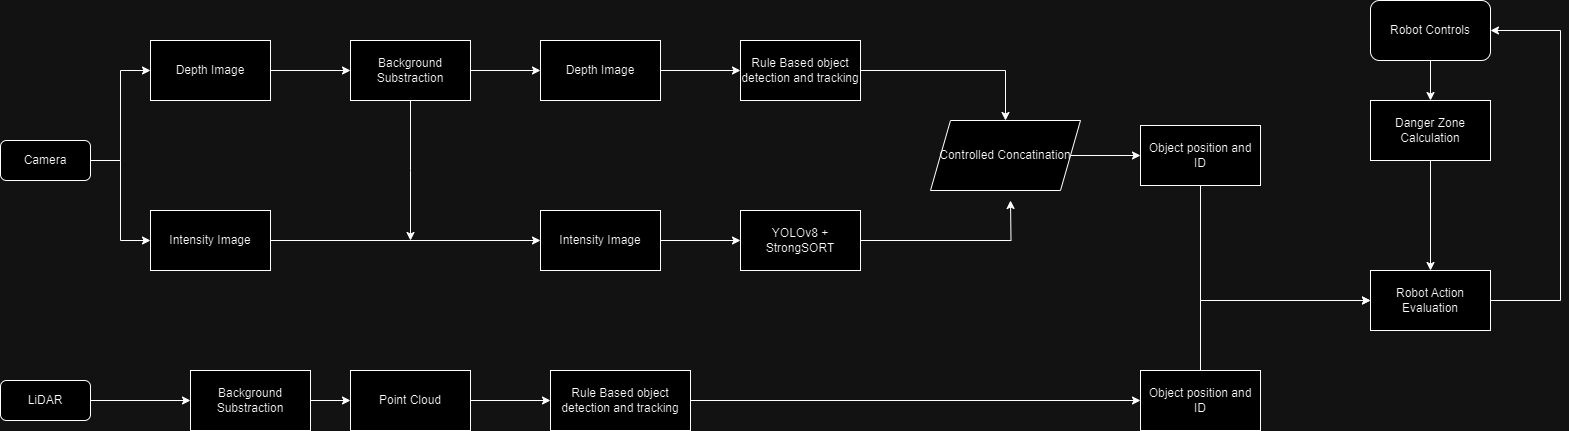

The diagram above was exported from draw.io. Its source (the exported page's mxGraphModel, read from the mxfile embedded in the PNG):
<mxGraphModel dx="1050" dy="557" grid="1" gridSize="10" guides="1" tooltips="1" connect="1" arrows="1" fold="1" page="1" pageScale="1" pageWidth="827" pageHeight="1169" math="0" shadow="0">
  <root>
    <mxCell id="0" />
    <mxCell id="1" parent="0" />
    <mxCell id="4xLZIIHt0u2nFzGWx_ZE-4" style="edgeStyle=orthogonalEdgeStyle;rounded=0;orthogonalLoop=1;jettySize=auto;html=1;entryX=0;entryY=0.5;entryDx=0;entryDy=0;" edge="1" parent="1" source="4xLZIIHt0u2nFzGWx_ZE-1" target="4xLZIIHt0u2nFzGWx_ZE-2">
      <mxGeometry relative="1" as="geometry" />
    </mxCell>
    <mxCell id="4xLZIIHt0u2nFzGWx_ZE-5" style="edgeStyle=orthogonalEdgeStyle;rounded=0;orthogonalLoop=1;jettySize=auto;html=1;entryX=0;entryY=0.5;entryDx=0;entryDy=0;" edge="1" parent="1" source="4xLZIIHt0u2nFzGWx_ZE-1" target="4xLZIIHt0u2nFzGWx_ZE-3">
      <mxGeometry relative="1" as="geometry" />
    </mxCell>
    <mxCell id="4xLZIIHt0u2nFzGWx_ZE-1" value="Camera" style="rounded=1;whiteSpace=wrap;html=1;" vertex="1" parent="1">
      <mxGeometry x="10" y="160" width="90" height="40" as="geometry" />
    </mxCell>
    <mxCell id="4xLZIIHt0u2nFzGWx_ZE-7" value="" style="edgeStyle=orthogonalEdgeStyle;rounded=0;orthogonalLoop=1;jettySize=auto;html=1;" edge="1" parent="1" source="4xLZIIHt0u2nFzGWx_ZE-2" target="4xLZIIHt0u2nFzGWx_ZE-6">
      <mxGeometry relative="1" as="geometry" />
    </mxCell>
    <mxCell id="4xLZIIHt0u2nFzGWx_ZE-2" value="Depth Image" style="rounded=0;whiteSpace=wrap;html=1;" vertex="1" parent="1">
      <mxGeometry x="160" y="60" width="120" height="60" as="geometry" />
    </mxCell>
    <mxCell id="4xLZIIHt0u2nFzGWx_ZE-9" style="edgeStyle=orthogonalEdgeStyle;rounded=0;orthogonalLoop=1;jettySize=auto;html=1;" edge="1" parent="1" source="4xLZIIHt0u2nFzGWx_ZE-3" target="4xLZIIHt0u2nFzGWx_ZE-8">
      <mxGeometry relative="1" as="geometry" />
    </mxCell>
    <mxCell id="4xLZIIHt0u2nFzGWx_ZE-3" value="Intensity Image" style="rounded=0;whiteSpace=wrap;html=1;" vertex="1" parent="1">
      <mxGeometry x="160" y="230" width="120" height="60" as="geometry" />
    </mxCell>
    <mxCell id="4xLZIIHt0u2nFzGWx_ZE-10" style="edgeStyle=orthogonalEdgeStyle;rounded=0;orthogonalLoop=1;jettySize=auto;html=1;" edge="1" parent="1" source="4xLZIIHt0u2nFzGWx_ZE-6">
      <mxGeometry relative="1" as="geometry">
        <mxPoint x="420" y="260" as="targetPoint" />
      </mxGeometry>
    </mxCell>
    <mxCell id="4xLZIIHt0u2nFzGWx_ZE-12" value="" style="edgeStyle=orthogonalEdgeStyle;rounded=0;orthogonalLoop=1;jettySize=auto;html=1;" edge="1" parent="1" source="4xLZIIHt0u2nFzGWx_ZE-6" target="4xLZIIHt0u2nFzGWx_ZE-11">
      <mxGeometry relative="1" as="geometry" />
    </mxCell>
    <mxCell id="4xLZIIHt0u2nFzGWx_ZE-6" value="Background Substraction" style="whiteSpace=wrap;html=1;rounded=0;" vertex="1" parent="1">
      <mxGeometry x="360" y="60" width="120" height="60" as="geometry" />
    </mxCell>
    <mxCell id="4xLZIIHt0u2nFzGWx_ZE-16" value="" style="edgeStyle=orthogonalEdgeStyle;rounded=0;orthogonalLoop=1;jettySize=auto;html=1;" edge="1" parent="1" source="4xLZIIHt0u2nFzGWx_ZE-8" target="4xLZIIHt0u2nFzGWx_ZE-15">
      <mxGeometry relative="1" as="geometry" />
    </mxCell>
    <mxCell id="4xLZIIHt0u2nFzGWx_ZE-8" value="Intensity Image" style="rounded=0;whiteSpace=wrap;html=1;" vertex="1" parent="1">
      <mxGeometry x="550" y="230" width="120" height="60" as="geometry" />
    </mxCell>
    <mxCell id="4xLZIIHt0u2nFzGWx_ZE-14" value="" style="edgeStyle=orthogonalEdgeStyle;rounded=0;orthogonalLoop=1;jettySize=auto;html=1;" edge="1" parent="1" source="4xLZIIHt0u2nFzGWx_ZE-11" target="4xLZIIHt0u2nFzGWx_ZE-13">
      <mxGeometry relative="1" as="geometry" />
    </mxCell>
    <mxCell id="4xLZIIHt0u2nFzGWx_ZE-11" value="Depth Image" style="rounded=0;whiteSpace=wrap;html=1;" vertex="1" parent="1">
      <mxGeometry x="550" y="60" width="120" height="60" as="geometry" />
    </mxCell>
    <mxCell id="4xLZIIHt0u2nFzGWx_ZE-18" value="" style="edgeStyle=orthogonalEdgeStyle;rounded=0;orthogonalLoop=1;jettySize=auto;html=1;" edge="1" parent="1" source="4xLZIIHt0u2nFzGWx_ZE-13" target="4xLZIIHt0u2nFzGWx_ZE-17">
      <mxGeometry relative="1" as="geometry" />
    </mxCell>
    <mxCell id="4xLZIIHt0u2nFzGWx_ZE-13" value="Rule Based object detection and tracking" style="whiteSpace=wrap;html=1;rounded=0;" vertex="1" parent="1">
      <mxGeometry x="750" y="60" width="120" height="60" as="geometry" />
    </mxCell>
    <mxCell id="4xLZIIHt0u2nFzGWx_ZE-19" style="edgeStyle=orthogonalEdgeStyle;rounded=0;orthogonalLoop=1;jettySize=auto;html=1;" edge="1" parent="1" source="4xLZIIHt0u2nFzGWx_ZE-15">
      <mxGeometry relative="1" as="geometry">
        <mxPoint x="1020" y="220" as="targetPoint" />
      </mxGeometry>
    </mxCell>
    <mxCell id="4xLZIIHt0u2nFzGWx_ZE-15" value="YOLOv8 + StrongSORT" style="whiteSpace=wrap;html=1;rounded=0;" vertex="1" parent="1">
      <mxGeometry x="750" y="230" width="120" height="60" as="geometry" />
    </mxCell>
    <mxCell id="4xLZIIHt0u2nFzGWx_ZE-23" value="" style="edgeStyle=orthogonalEdgeStyle;rounded=0;orthogonalLoop=1;jettySize=auto;html=1;" edge="1" parent="1" source="4xLZIIHt0u2nFzGWx_ZE-17" target="4xLZIIHt0u2nFzGWx_ZE-22">
      <mxGeometry relative="1" as="geometry" />
    </mxCell>
    <mxCell id="4xLZIIHt0u2nFzGWx_ZE-17" value="Controlled Concatination" style="shape=parallelogram;perimeter=parallelogramPerimeter;whiteSpace=wrap;html=1;fixedSize=1;rounded=0;" vertex="1" parent="1">
      <mxGeometry x="940" y="140" width="150" height="70" as="geometry" />
    </mxCell>
    <mxCell id="4xLZIIHt0u2nFzGWx_ZE-42" style="edgeStyle=orthogonalEdgeStyle;rounded=0;orthogonalLoop=1;jettySize=auto;html=1;entryX=0;entryY=0.5;entryDx=0;entryDy=0;" edge="1" parent="1" source="4xLZIIHt0u2nFzGWx_ZE-22" target="4xLZIIHt0u2nFzGWx_ZE-41">
      <mxGeometry relative="1" as="geometry">
        <Array as="points">
          <mxPoint x="1210" y="320" />
        </Array>
      </mxGeometry>
    </mxCell>
    <mxCell id="4xLZIIHt0u2nFzGWx_ZE-22" value="Object position and ID" style="rounded=0;whiteSpace=wrap;html=1;" vertex="1" parent="1">
      <mxGeometry x="1150" y="145" width="120" height="60" as="geometry" />
    </mxCell>
    <mxCell id="4xLZIIHt0u2nFzGWx_ZE-26" value="" style="edgeStyle=orthogonalEdgeStyle;rounded=0;orthogonalLoop=1;jettySize=auto;html=1;" edge="1" parent="1" source="4xLZIIHt0u2nFzGWx_ZE-24" target="4xLZIIHt0u2nFzGWx_ZE-25">
      <mxGeometry relative="1" as="geometry" />
    </mxCell>
    <mxCell id="4xLZIIHt0u2nFzGWx_ZE-24" value="LiDAR" style="rounded=1;whiteSpace=wrap;html=1;" vertex="1" parent="1">
      <mxGeometry x="10" y="400" width="90" height="40" as="geometry" />
    </mxCell>
    <mxCell id="4xLZIIHt0u2nFzGWx_ZE-28" value="" style="edgeStyle=orthogonalEdgeStyle;rounded=0;orthogonalLoop=1;jettySize=auto;html=1;" edge="1" parent="1" source="4xLZIIHt0u2nFzGWx_ZE-25" target="4xLZIIHt0u2nFzGWx_ZE-27">
      <mxGeometry relative="1" as="geometry" />
    </mxCell>
    <mxCell id="4xLZIIHt0u2nFzGWx_ZE-25" value="Background Substraction" style="whiteSpace=wrap;html=1;rounded=0;" vertex="1" parent="1">
      <mxGeometry x="200" y="390" width="120" height="60" as="geometry" />
    </mxCell>
    <mxCell id="4xLZIIHt0u2nFzGWx_ZE-30" value="" style="edgeStyle=orthogonalEdgeStyle;rounded=0;orthogonalLoop=1;jettySize=auto;html=1;" edge="1" parent="1" source="4xLZIIHt0u2nFzGWx_ZE-27" target="4xLZIIHt0u2nFzGWx_ZE-29">
      <mxGeometry relative="1" as="geometry" />
    </mxCell>
    <mxCell id="4xLZIIHt0u2nFzGWx_ZE-27" value="Point Cloud" style="whiteSpace=wrap;html=1;rounded=0;" vertex="1" parent="1">
      <mxGeometry x="360" y="390" width="120" height="60" as="geometry" />
    </mxCell>
    <mxCell id="4xLZIIHt0u2nFzGWx_ZE-32" value="" style="edgeStyle=orthogonalEdgeStyle;rounded=0;orthogonalLoop=1;jettySize=auto;html=1;" edge="1" parent="1" source="4xLZIIHt0u2nFzGWx_ZE-29" target="4xLZIIHt0u2nFzGWx_ZE-31">
      <mxGeometry relative="1" as="geometry" />
    </mxCell>
    <mxCell id="4xLZIIHt0u2nFzGWx_ZE-29" value="Rule Based object detection and tracking" style="whiteSpace=wrap;html=1;rounded=0;" vertex="1" parent="1">
      <mxGeometry x="560" y="390" width="140" height="60" as="geometry" />
    </mxCell>
    <mxCell id="4xLZIIHt0u2nFzGWx_ZE-43" style="edgeStyle=orthogonalEdgeStyle;rounded=0;orthogonalLoop=1;jettySize=auto;html=1;entryX=0;entryY=0.5;entryDx=0;entryDy=0;" edge="1" parent="1" source="4xLZIIHt0u2nFzGWx_ZE-31" target="4xLZIIHt0u2nFzGWx_ZE-41">
      <mxGeometry relative="1" as="geometry">
        <mxPoint x="1380" y="320" as="targetPoint" />
        <Array as="points">
          <mxPoint x="1210" y="320" />
        </Array>
      </mxGeometry>
    </mxCell>
    <mxCell id="4xLZIIHt0u2nFzGWx_ZE-31" value="Object position and ID" style="rounded=0;whiteSpace=wrap;html=1;" vertex="1" parent="1">
      <mxGeometry x="1150" y="390" width="120" height="60" as="geometry" />
    </mxCell>
    <mxCell id="4xLZIIHt0u2nFzGWx_ZE-35" value="" style="edgeStyle=orthogonalEdgeStyle;rounded=0;orthogonalLoop=1;jettySize=auto;html=1;" edge="1" parent="1" source="4xLZIIHt0u2nFzGWx_ZE-33" target="4xLZIIHt0u2nFzGWx_ZE-34">
      <mxGeometry relative="1" as="geometry" />
    </mxCell>
    <mxCell id="4xLZIIHt0u2nFzGWx_ZE-33" value="Robot Controls" style="rounded=1;whiteSpace=wrap;html=1;" vertex="1" parent="1">
      <mxGeometry x="1380" y="20" width="120" height="60" as="geometry" />
    </mxCell>
    <mxCell id="4xLZIIHt0u2nFzGWx_ZE-44" value="" style="edgeStyle=orthogonalEdgeStyle;rounded=0;orthogonalLoop=1;jettySize=auto;html=1;" edge="1" parent="1" source="4xLZIIHt0u2nFzGWx_ZE-34" target="4xLZIIHt0u2nFzGWx_ZE-41">
      <mxGeometry relative="1" as="geometry" />
    </mxCell>
    <mxCell id="4xLZIIHt0u2nFzGWx_ZE-34" value="Danger Zone Calculation" style="rounded=0;whiteSpace=wrap;html=1;" vertex="1" parent="1">
      <mxGeometry x="1380" y="120" width="120" height="60" as="geometry" />
    </mxCell>
    <mxCell id="4xLZIIHt0u2nFzGWx_ZE-45" style="edgeStyle=orthogonalEdgeStyle;rounded=0;orthogonalLoop=1;jettySize=auto;html=1;entryX=1;entryY=0.5;entryDx=0;entryDy=0;" edge="1" parent="1" source="4xLZIIHt0u2nFzGWx_ZE-41" target="4xLZIIHt0u2nFzGWx_ZE-33">
      <mxGeometry relative="1" as="geometry">
        <Array as="points">
          <mxPoint x="1570" y="320" />
          <mxPoint x="1570" y="50" />
        </Array>
      </mxGeometry>
    </mxCell>
    <mxCell id="4xLZIIHt0u2nFzGWx_ZE-41" value="Robot Action Evaluation" style="rounded=0;whiteSpace=wrap;html=1;" vertex="1" parent="1">
      <mxGeometry x="1380" y="290" width="120" height="60" as="geometry" />
    </mxCell>
  </root>
</mxGraphModel>